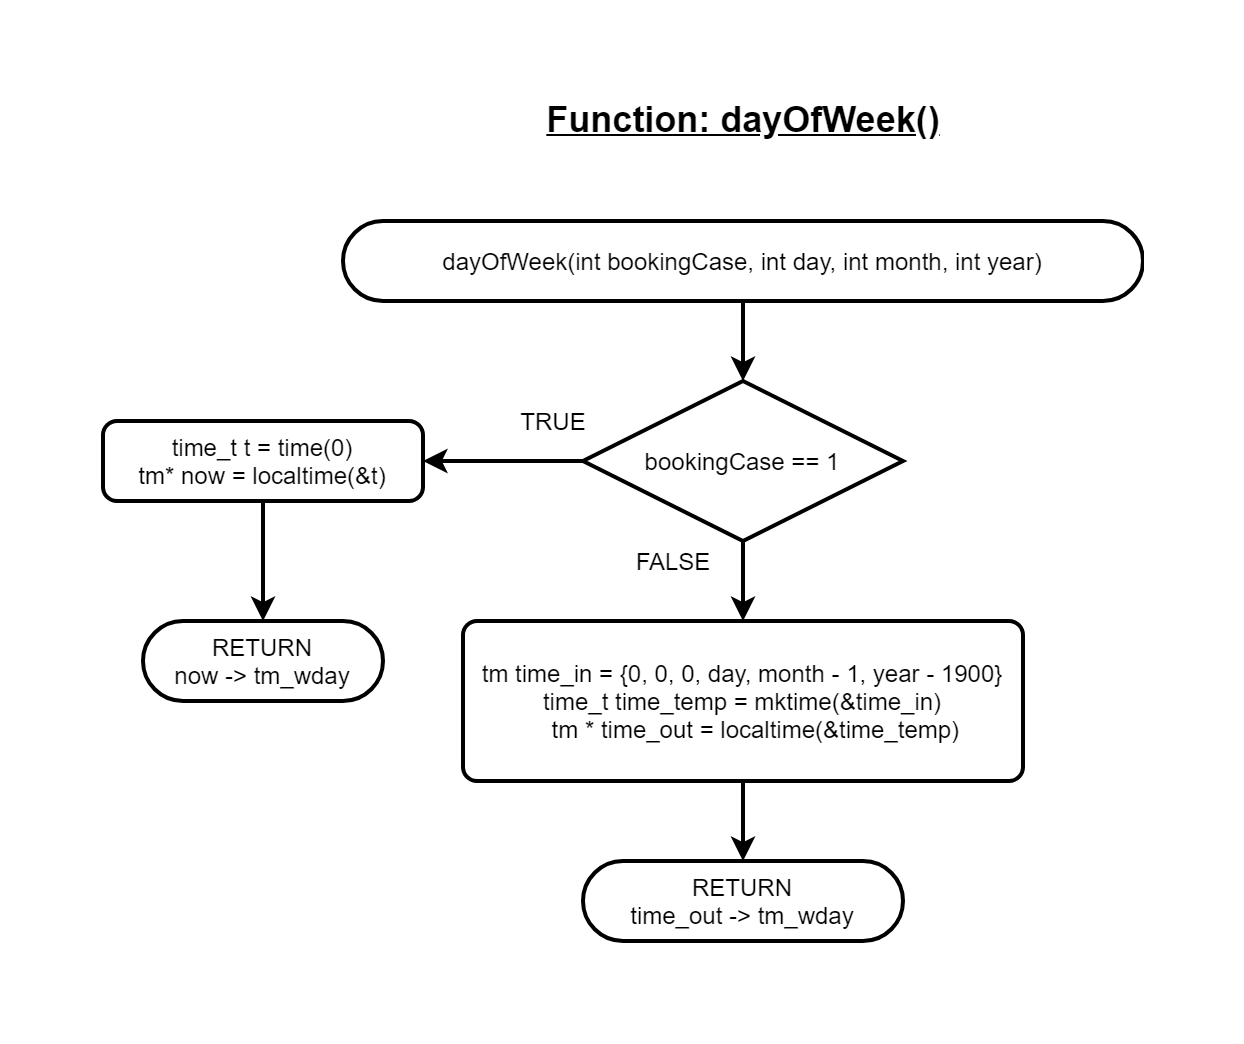

The diagram above was exported from draw.io. Its source (the exported page's mxGraphModel, read from the mxfile embedded in the PNG):
<mxGraphModel dx="700" dy="1845" grid="1" gridSize="10" guides="1" tooltips="1" connect="1" arrows="1" fold="1" page="1" pageScale="1" pageWidth="850" pageHeight="1100" math="0" shadow="0">
  <root>
    <mxCell id="0" />
    <mxCell id="1" parent="0" />
    <mxCell id="jxE4P3aNbKPmtDBBcETC-1" value="" style="edgeStyle=orthogonalEdgeStyle;rounded=0;orthogonalLoop=1;jettySize=auto;html=1;strokeWidth=2;" parent="1" edge="1">
      <mxGeometry relative="1" as="geometry">
        <mxPoint x="520" y="120" as="targetPoint" />
        <mxPoint x="520" y="80" as="sourcePoint" />
      </mxGeometry>
    </mxCell>
    <mxCell id="jxE4P3aNbKPmtDBBcETC-2" value="&lt;span style=&quot;font-size: 18px&quot;&gt;&lt;u&gt;&lt;b&gt;Function: dayOfWeek()&lt;/b&gt;&lt;/u&gt;&lt;/span&gt;" style="text;html=1;align=center;verticalAlign=middle;resizable=0;points=[];autosize=1;" parent="1" vertex="1">
      <mxGeometry x="415" y="-20" width="210" height="20" as="geometry" />
    </mxCell>
    <mxCell id="jxE4P3aNbKPmtDBBcETC-3" value="dayOfWeek(int bookingCase, int day, int month, int year)" style="rounded=1;whiteSpace=wrap;html=1;absoluteArcSize=1;arcSize=100;strokeWidth=2;fillColor=none;" parent="1" vertex="1">
      <mxGeometry x="320" y="40" width="400" height="40" as="geometry" />
    </mxCell>
    <mxCell id="jxE4P3aNbKPmtDBBcETC-4" value="" style="edgeStyle=orthogonalEdgeStyle;rounded=0;orthogonalLoop=1;jettySize=auto;html=1;strokeWidth=2;" parent="1" source="jxE4P3aNbKPmtDBBcETC-6" edge="1">
      <mxGeometry relative="1" as="geometry">
        <mxPoint x="360" y="160" as="targetPoint" />
      </mxGeometry>
    </mxCell>
    <mxCell id="jxE4P3aNbKPmtDBBcETC-17" value="" style="edgeStyle=orthogonalEdgeStyle;rounded=0;orthogonalLoop=1;jettySize=auto;html=1;strokeWidth=2;" parent="1" source="jxE4P3aNbKPmtDBBcETC-6" target="jxE4P3aNbKPmtDBBcETC-10" edge="1">
      <mxGeometry relative="1" as="geometry" />
    </mxCell>
    <mxCell id="jxE4P3aNbKPmtDBBcETC-6" value="bookingCase == 1" style="strokeWidth=2;html=1;shape=mxgraph.flowchart.decision;whiteSpace=wrap;fillColor=none;" parent="1" vertex="1">
      <mxGeometry x="440" y="120" width="160" height="80" as="geometry" />
    </mxCell>
    <mxCell id="jxE4P3aNbKPmtDBBcETC-7" value="TRUE" style="text;html=1;align=center;verticalAlign=middle;resizable=0;points=[];autosize=1;fillColor=none;" parent="1" vertex="1">
      <mxGeometry x="400" y="130" width="50" height="20" as="geometry" />
    </mxCell>
    <mxCell id="jxE4P3aNbKPmtDBBcETC-8" value="FALSE" style="text;html=1;align=center;verticalAlign=middle;resizable=0;points=[];autosize=1;fillColor=none;" parent="1" vertex="1">
      <mxGeometry x="460" y="200" width="50" height="20" as="geometry" />
    </mxCell>
    <mxCell id="jxE4P3aNbKPmtDBBcETC-14" value="" style="edgeStyle=orthogonalEdgeStyle;rounded=0;orthogonalLoop=1;jettySize=auto;html=1;strokeWidth=2;" parent="1" source="jxE4P3aNbKPmtDBBcETC-9" edge="1">
      <mxGeometry relative="1" as="geometry">
        <mxPoint x="280" y="240" as="targetPoint" />
      </mxGeometry>
    </mxCell>
    <mxCell id="jxE4P3aNbKPmtDBBcETC-9" value="time_t t = time(0)&lt;br&gt;tm* now = localtime(&amp;amp;t)" style="rounded=1;whiteSpace=wrap;html=1;absoluteArcSize=1;arcSize=14;strokeWidth=2;fillColor=none;align=center;" parent="1" vertex="1">
      <mxGeometry x="200" y="140" width="160" height="40" as="geometry" />
    </mxCell>
    <mxCell id="jxE4P3aNbKPmtDBBcETC-20" value="" style="edgeStyle=orthogonalEdgeStyle;rounded=0;orthogonalLoop=1;jettySize=auto;html=1;strokeWidth=2;" parent="1" source="jxE4P3aNbKPmtDBBcETC-10" edge="1">
      <mxGeometry relative="1" as="geometry">
        <mxPoint x="520" y="360" as="targetPoint" />
      </mxGeometry>
    </mxCell>
    <mxCell id="jxE4P3aNbKPmtDBBcETC-10" value="&lt;div&gt;tm time_in = {0, 0, 0, day, month - 1, year - 1900}&lt;/div&gt;&lt;div&gt;&lt;span&gt;&#09;&#09;&lt;/span&gt;time_t time_temp = mktime(&amp;amp;time_in)&lt;/div&gt;&lt;div&gt;&amp;nbsp; &amp;nbsp; &lt;span&gt;&#09;&lt;/span&gt;tm * time_out = localtime(&amp;amp;time_temp)&lt;/div&gt;" style="rounded=1;whiteSpace=wrap;html=1;absoluteArcSize=1;arcSize=14;strokeWidth=2;fillColor=none;align=center;" parent="1" vertex="1">
      <mxGeometry x="380" y="240" width="280" height="80" as="geometry" />
    </mxCell>
    <mxCell id="jxE4P3aNbKPmtDBBcETC-18" value="RETURN&lt;br&gt;now -&amp;gt; tm_wday" style="rounded=1;whiteSpace=wrap;html=1;absoluteArcSize=1;arcSize=100;strokeWidth=2;fillColor=none;" parent="1" vertex="1">
      <mxGeometry x="220" y="240" width="120" height="40" as="geometry" />
    </mxCell>
    <mxCell id="jxE4P3aNbKPmtDBBcETC-21" value="RETURN&lt;br&gt;time_out -&amp;gt; tm_wday" style="rounded=1;whiteSpace=wrap;html=1;absoluteArcSize=1;arcSize=100;strokeWidth=2;fillColor=none;" parent="1" vertex="1">
      <mxGeometry x="440" y="360" width="160" height="40" as="geometry" />
    </mxCell>
  </root>
</mxGraphModel>